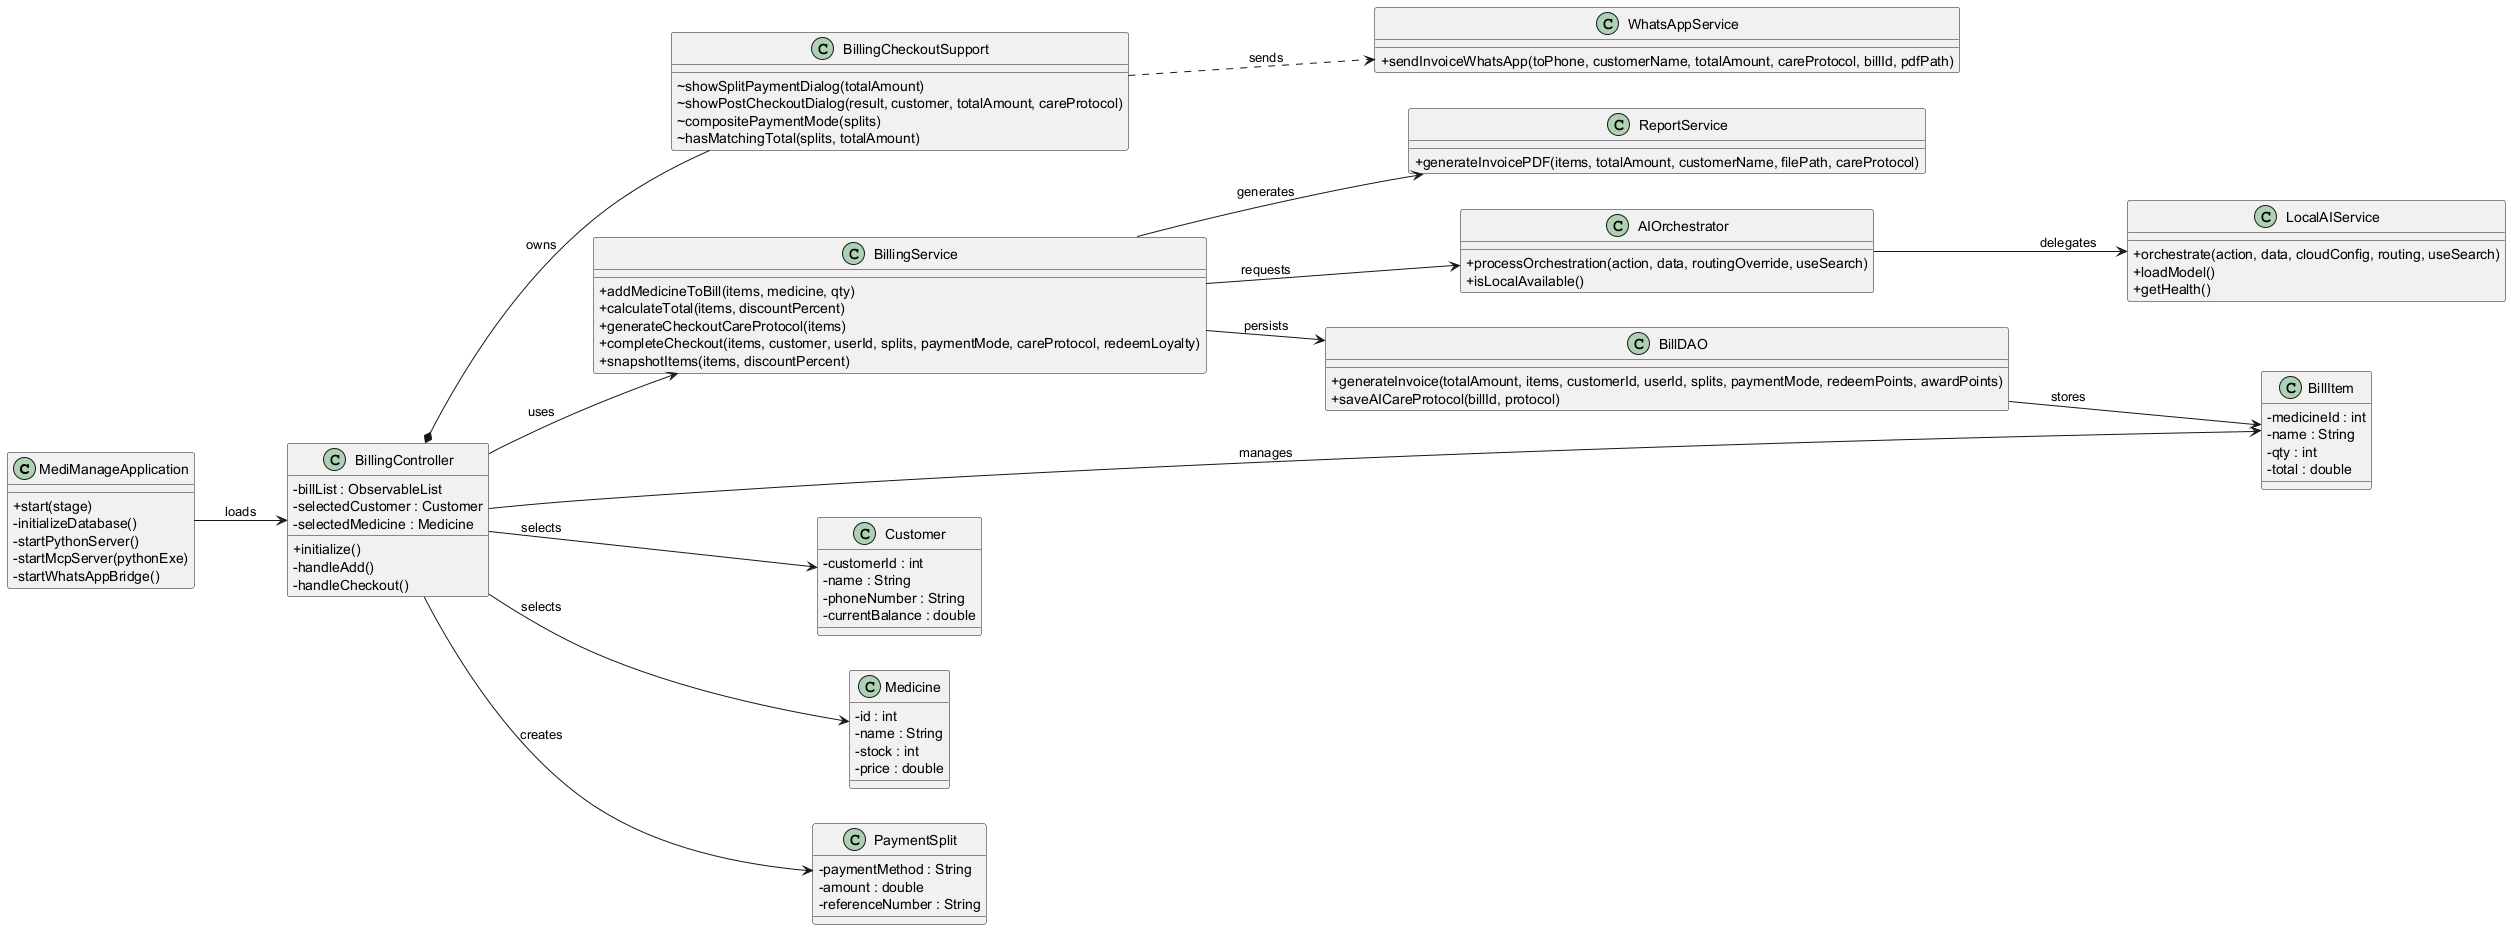

The diagram above was rendered by PlantUML. Its source (embedded in the PNG):
@startuml
left to right direction
skinparam shadowing false
skinparam classAttributeIconSize 0

class MediManageApplication {
  +start(stage)
  -initializeDatabase()
  -startPythonServer()
  -startMcpServer(pythonExe)
  -startWhatsAppBridge()
}

class BillingController {
  -billList : ObservableList
  -selectedCustomer : Customer
  -selectedMedicine : Medicine
  +initialize()
  -handleAdd()
  -handleCheckout()
}

class BillingCheckoutSupport {
  ~showSplitPaymentDialog(totalAmount)
  ~showPostCheckoutDialog(result, customer, totalAmount, careProtocol)
  ~compositePaymentMode(splits)
  ~hasMatchingTotal(splits, totalAmount)
}

class BillingService {
  +addMedicineToBill(items, medicine, qty)
  +calculateTotal(items, discountPercent)
  +generateCheckoutCareProtocol(items)
  +completeCheckout(items, customer, userId, splits, paymentMode, careProtocol, redeemLoyalty)
  +snapshotItems(items, discountPercent)
}

class BillDAO {
  +generateInvoice(totalAmount, items, customerId, userId, splits, paymentMode, redeemPoints, awardPoints)
  +saveAICareProtocol(billId, protocol)
}

class ReportService {
  +generateInvoicePDF(items, totalAmount, customerName, filePath, careProtocol)
}

class AIOrchestrator {
  +processOrchestration(action, data, routingOverride, useSearch)
  +isLocalAvailable()
}

class LocalAIService {
  +orchestrate(action, data, cloudConfig, routing, useSearch)
  +loadModel()
  +getHealth()
}

class WhatsAppService {
  +sendInvoiceWhatsApp(toPhone, customerName, totalAmount, careProtocol, billId, pdfPath)
}

class BillItem {
  -medicineId : int
  -name : String
  -qty : int
  -total : double
}

class Customer {
  -customerId : int
  -name : String
  -phoneNumber : String
  -currentBalance : double
}

class Medicine {
  -id : int
  -name : String
  -stock : int
  -price : double
}

class PaymentSplit {
  -paymentMethod : String
  -amount : double
  -referenceNumber : String
}

MediManageApplication --> BillingController : loads
BillingController *-- BillingCheckoutSupport : owns
BillingController --> BillingService : uses
BillingController --> Customer : selects
BillingController --> Medicine : selects
BillingController --> BillItem : manages
BillingController --> PaymentSplit : creates

BillingService --> BillDAO : persists
BillingService --> ReportService : generates
BillingService --> AIOrchestrator : requests
AIOrchestrator --> LocalAIService : delegates
BillingCheckoutSupport ..> WhatsAppService : sends
BillDAO --> BillItem : stores
@enduml